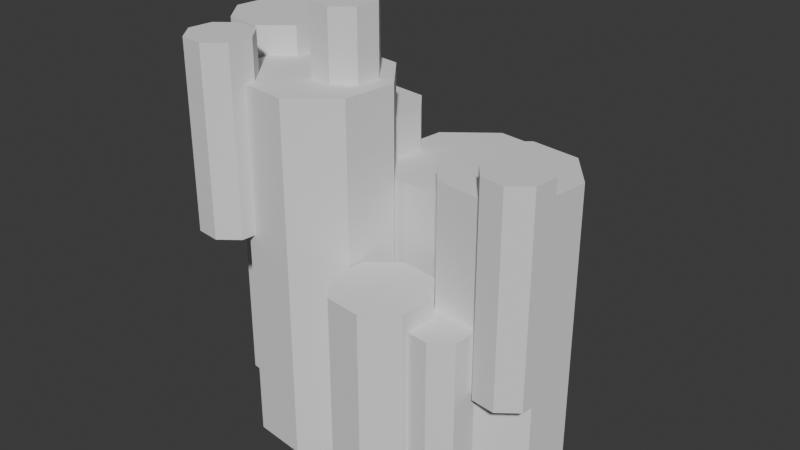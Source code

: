 # Source: Glyba.blend  (saved by Blender 4.3.34; exported with 4.5.12 LTS)
import bpy
from mathutils import Matrix  # noqa: F401  (used for matrix-valued properties, if any)

bpy.ops.wm.read_factory_settings(use_empty=True)
scene = bpy.context.scene
scene.name = 'Scene'

# ---- collections
col_collection = bpy.data.collections.new('Collection'); scene.collection.children.link(col_collection)

# ---- world
world_world = bpy.data.worlds.new('World'); scene.world = world_world
world_world.use_nodes = True; world_world.node_tree.nodes.clear()
_N = world_world.node_tree.nodes; _L = world_world.node_tree.links
n0 = _N.new('ShaderNodeOutputWorld'); n0.name = 'World Output'; n0.location = (300, 300)
n1 = _N.new('ShaderNodeBackground'); n1.name = 'Background'; n1.location = (10, 300)
n1.inputs[0].default_value = (0.05088, 0.05088, 0.05088, 1.0)
_L.new(n1.outputs[0], n0.inputs[0])
n0.is_active_output = True
world_world.color = (0.05088, 0.05088, 0.05088)
world_world.sun_shadow_jitter_overblur = 0.0

# ---- meshes
me_011 = bpy.data.meshes.new('Окружность.011')
me_011.from_pydata([(-1.161, 0.462, 0.0), (-1.764, -0.009115, 0.0), (-1.858, -0.7688, 0.0), (-1.387, -1.372, 0.0), (-0.627, -1.465, 0.0), (-0.02385, -0.9941, 0.0), (0.06949, -0.2345, 0.0), (-0.4017, 0.3687, 0.0), (-1.161, 0.462, 5.112), (-1.764, -0.009115, 5.112), (-1.858, -0.7688, 5.112), (-1.387, -1.372, 5.112), (-0.627, -1.465, 5.112), (-0.02385, -0.9941, 5.112), (0.06949, -0.2345, 5.112), (-0.4017, 0.3687, 5.112), (0.441, -0.4696, 0.0), (0.02932, -0.7912, 0.0), (-0.03439, -1.31, 0.0), (0.2872, -1.721, 0.0), (0.8058, -1.785, 0.0), (1.217, -1.464, 0.0), (1.281, -0.945, 0.0), (0.9596, -0.5333, 0.0), (0.441, -0.4696, 2.906), (0.02932, -0.7912, 2.906), (-0.03439, -1.31, 2.906), (0.2872, -1.721, 2.906), (0.8058, -1.785, 2.906), (1.217, -1.464, 2.906), (1.281, -0.945, 2.906), (0.9596, -0.5333, 2.906), (1.348, 0.9057, 0.0), (0.8015, 0.479, 0.0), (0.717, -0.2092, 0.0), (1.144, -0.7556, 0.0), (1.832, -0.8401, 0.0), (2.378, -0.4133, 0.0), (2.463, 0.2748, 0.0), (2.036, 0.8212, 0.0), (1.348, 0.9057, 4.34), (0.8015, 0.479, 4.34), (0.717, -0.2092, 4.34), (1.144, -0.7556, 4.34), (1.832, -0.8401, 4.34), (2.378, -0.4133, 4.34), (2.463, 0.2748, 4.34), (2.036, 0.8212, 4.34), (0.1607, 1.964, 4.768e-07), (-0.521, 1.431, 4.768e-07), (-0.6265, 0.5729, 4.768e-07), (-0.09401, -0.1089, 4.768e-07), (0.7646, -0.2143, 4.768e-07), (1.446, 0.3182, 4.768e-07), (1.552, 1.177, 4.768e-07), (1.019, 1.858, 4.768e-07), (0.1607, 1.964, 3.804), (-0.521, 1.431, 3.804), (-0.6265, 0.5729, 3.804), (-0.09401, -0.1089, 3.804), (0.7646, -0.2143, 3.804), (1.446, 0.3182, 3.804), (1.552, 1.177, 3.804), (1.019, 1.858, 3.804), (2.036, -0.221, 1.82), (1.767, -0.431, 1.82), (1.726, -0.7696, 1.82), (1.936, -1.038, 1.82), (2.274, -1.08, 1.82), (2.543, -0.8701, 1.82), (2.585, -0.5315, 1.82), (2.375, -0.2626, 1.82), (2.036, -0.221, 4.726), (1.767, -0.431, 4.726), (1.726, -0.7696, 4.726), (1.936, -1.038, 4.726), (2.274, -1.08, 4.726), (2.543, -0.8701, 4.726), (2.585, -0.5315, 4.726), (2.375, -0.2626, 4.726), (1.295, -0.5549, 0.6065), (1.026, -0.7649, 0.6065), (0.9841, -1.103, 0.6065), (1.194, -1.372, 0.6065), (1.533, -1.414, 0.6065), (1.802, -1.204, 0.6065), (1.843, -0.8653, 0.6065), (1.633, -0.5965, 0.6065), (1.295, -0.5549, 2.642), (1.026, -0.7649, 2.642), (0.9841, -1.103, 2.642), (1.194, -1.372, 2.642), (1.533, -1.414, 2.642), (1.802, -1.204, 2.642), (1.843, -0.8653, 2.642), (1.633, -0.5965, 2.642), (-0.7265, 0.09667, 4.028), (-0.9954, -0.1133, 4.028), (-1.037, -0.4519, 4.028), (-0.827, -0.7208, 4.028), (-0.4884, -0.7624, 4.028), (-0.2196, -0.5524, 4.028), (-0.178, -0.2138, 4.028), (-0.388, 0.05507, 4.028), (-0.7265, 0.09667, 6.064), (-0.9954, -0.1133, 6.064), (-1.037, -0.4519, 6.064), (-0.827, -0.7208, 6.064), (-0.4884, -0.7624, 6.064), (-0.2196, -0.5524, 6.064), (-0.178, -0.2138, 6.064), (-0.388, 0.05507, 6.064), (-1.811, -0.929, 3.082), (-2.08, -1.139, 3.082), (-2.122, -1.478, 3.082), (-1.912, -1.746, 3.082), (-1.573, -1.788, 3.082), (-1.304, -1.578, 3.082), (-1.263, -1.239, 3.082), (-1.473, -0.9706, 3.082), (-1.811, -0.929, 5.659), (-2.08, -1.139, 5.659), (-2.122, -1.478, 5.659), (-1.912, -1.746, 5.659), (-1.573, -1.788, 5.659), (-1.304, -1.578, 5.659), (-1.263, -1.239, 5.659), (-1.473, -0.9706, 5.659), (-1.185, 1.281, 0.0), (-1.597, 0.9595, 0.0), (-1.661, 0.441, 0.0), (-1.339, 0.02926, 0.0), (-0.8204, -0.03446, 0.0), (-0.4087, 0.2872, 0.0), (-0.345, 0.8057, 0.0), (-0.6666, 1.217, 0.0), (-1.185, 1.281, 4.37), (-1.597, 0.9595, 4.37), (-1.661, 0.441, 4.37), (-1.339, 0.02926, 4.37), (-0.8204, -0.03446, 4.37), (-0.4087, 0.2872, 4.37), (-0.345, 0.8057, 4.37), (-0.6666, 1.217, 4.37), (-2.323, 0.771, 0.0964), (-2.734, 0.4494, 0.0964), (-2.798, -0.06913, 0.0964), (-2.477, -0.4808, 0.0964), (-1.958, -0.5446, 0.0964), (-1.546, -0.2229, 0.0964), (-1.483, 0.2956, 0.0964), (-1.804, 0.7073, 0.0964), (-2.323, 0.771, 5.506), (-2.734, 0.4494, 5.506), (-2.798, -0.06913, 5.506), (-2.477, -0.4808, 5.506), (-1.958, -0.5446, 5.506), (-1.546, -0.2229, 5.506), (-1.483, 0.2956, 5.506), (-1.804, 0.7073, 5.506), (-2.127, 1.962, 2.98e-08), (-2.539, 1.641, 2.98e-08), (-2.602, 1.122, 2.98e-08), (-2.281, 0.7105, 2.98e-08), (-1.762, 0.6468, 2.98e-08), (-1.35, 0.9684, 2.98e-08), (-1.287, 1.487, 2.98e-08), (-1.608, 1.899, 2.98e-08), (-2.127, 1.962, 3.883), (-2.539, 1.641, 3.883), (-2.602, 1.122, 3.883), (-2.281, 0.7105, 3.883), (-1.762, 0.6468, 3.883), (-1.35, 0.9684, 3.883), (-1.287, 1.487, 3.883), (-1.608, 1.899, 3.883)], [], [(6, 14, 13, 5), (4, 12, 11, 3), (2, 10, 9, 1), (7, 15, 14, 6), (5, 13, 12, 4), (3, 11, 10, 2), (1, 9, 8, 0), (0, 8, 15, 7), (9, 10, 11, 12, 13, 14, 15, 8), (22, 30, 29, 21), (20, 28, 27, 19), (18, 26, 25, 17), (23, 31, 30, 22), (21, 29, 28, 20), (19, 27, 26, 18), (17, 25, 24, 16), (16, 24, 31, 23), (25, 26, 27, 28, 29, 30, 31, 24), (38, 46, 45, 37), (36, 44, 43, 35), (34, 42, 41, 33), (39, 47, 46, 38), (37, 45, 44, 36), (35, 43, 42, 34), (33, 41, 40, 32), (32, 40, 47, 39), (41, 42, 43, 44, 45, 46, 47, 40), (54, 62, 61, 53), (52, 60, 59, 51), (50, 58, 57, 49), (55, 63, 62, 54), (53, 61, 60, 52), (51, 59, 58, 50), (49, 57, 56, 48), (48, 56, 63, 55), (57, 58, 59, 60, 61, 62, 63, 56), (70, 78, 77, 69), (68, 76, 75, 67), (66, 74, 73, 65), (71, 79, 78, 70), (69, 77, 76, 68), (67, 75, 74, 66), (65, 73, 72, 64), (64, 72, 79, 71), (73, 74, 75, 76, 77, 78, 79, 72), (64, 71, 70, 69, 68, 67, 66, 65), (86, 94, 93, 85), (84, 92, 91, 83), (82, 90, 89, 81), (87, 95, 94, 86), (85, 93, 92, 84), (83, 91, 90, 82), (81, 89, 88, 80), (80, 88, 95, 87), (89, 90, 91, 92, 93, 94, 95, 88), (80, 87, 86, 85, 84, 83, 82, 81), (105, 106, 107, 108, 109, 110, 111, 104), (118, 126, 125, 117), (116, 124, 123, 115), (114, 122, 121, 113), (119, 127, 126, 118), (117, 125, 124, 116), (115, 123, 122, 114), (113, 121, 120, 112), (112, 120, 127, 119), (121, 122, 123, 124, 125, 126, 127, 120), (112, 119, 118, 117, 116, 115, 114, 113), (134, 142, 141, 133), (132, 140, 139, 131), (130, 138, 137, 129), (135, 143, 142, 134), (133, 141, 140, 132), (131, 139, 138, 130), (129, 137, 136, 128), (128, 136, 143, 135), (137, 138, 139, 140, 141, 142, 143, 136), (150, 158, 157, 149), (148, 156, 155, 147), (146, 154, 153, 145), (151, 159, 158, 150), (149, 157, 156, 148), (147, 155, 154, 146), (145, 153, 152, 144), (144, 152, 159, 151), (153, 154, 155, 156, 157, 158, 159, 152), (108, 100, 101, 109), (102, 110, 109, 101), (103, 111, 110, 102), (96, 104, 111, 103), (96, 97, 105, 104), (98, 106, 105, 97), (98, 99, 107, 106), (108, 107, 99, 100), (166, 174, 173, 165), (164, 172, 171, 163), (162, 170, 169, 161), (167, 175, 174, 166), (165, 173, 172, 164), (163, 171, 170, 162), (161, 169, 168, 160), (160, 168, 175, 167), (169, 170, 171, 172, 173, 174, 175, 168)])
_uv = me_011.uv_layers.new(name='UVКарта')
_uv.uv.foreach_set('vector', [0.9388, 0.4372, 0.4874, 0.4372, 0.4874, 0.5073, 0.9388, 0.5073, 0.9388, 0.01637, 0.4874, 0.01637, 0.4874, 0.0865, 0.9388, 0.0865, 0.9388, 0.1566, 0.4874, 0.1566, 0.4874, 0.2268, 0.9388, 0.2268, 0.9388, 0.367, 0.4874, 0.367, 0.4874, 0.4372, 0.9388, 0.4372, 0.9388, 0.5073, 0.4874, 0.5073, 0.4874, 0.5774, 0.9388, 0.5774, 0.9388, 0.0865, 0.4874, 0.0865, 0.4874, 0.1566, 0.9388, 0.1566, 0.9388, 0.2268, 0.4874, 0.2268, 0.4874, 0.2969, 0.9388, 0.2969, 0.9388, 0.2969, 0.4874, 0.2969, 0.4874, 0.367, 0.9388, 0.367, 0.9004, 0.8786, 0.8619, 0.8786, 0.8346, 0.9059, 0.8346, 0.9444, 0.8619, 0.9717, 0.9004, 0.9717, 0.9276, 0.9444, 0.9276, 0.9059, 0.4508, 0.4388, 0.07414, 0.4388, 0.07414, 0.5081, 0.4508, 0.5081, 0.4508, 0.0228, 0.07414, 0.0228, 0.07414, 0.09212, 0.4508, 0.09212, 0.4508, 0.1615, 0.07414, 0.1615, 0.07414, 0.2308, 0.4508, 0.2308, 0.4508, 0.3694, 0.07414, 0.3694, 0.07414, 0.4388, 0.4508, 0.4388, 0.4508, 0.5081, 0.07414, 0.5081, 0.07414, 0.5774, 0.4508, 0.5774, 0.4508, 0.09212, 0.07414, 0.09212, 0.07414, 0.1615, 0.4508, 0.1615, 0.4508, 0.2308, 0.07414, 0.2308, 0.07414, 0.3001, 0.4508, 0.3001, 0.4508, 0.3001, 0.07414, 0.3001, 0.07414, 0.3694, 0.4508, 0.3694, 0.8544, 0.7447, 0.8782, 0.7685, 0.9119, 0.7685, 0.9357, 0.7447, 0.9357, 0.7111, 0.9119, 0.6873, 0.8782, 0.6873, 0.8544, 0.7111, 0.4874, 0.1566, 0.9388, 0.1566, 0.9388, 0.0865, 0.4874, 0.0865, 0.4874, 0.5774, 0.9388, 0.5774, 0.9388, 0.5073, 0.4874, 0.5073, 0.4874, 0.4372, 0.9388, 0.4372, 0.9388, 0.367, 0.4874, 0.367, 0.4874, 0.2268, 0.9388, 0.2268, 0.9388, 0.1566, 0.4874, 0.1566, 0.4874, 0.0865, 0.9388, 0.0865, 0.9388, 0.01637, 0.4874, 0.01637, 0.4874, 0.5073, 0.9388, 0.5073, 0.9388, 0.4372, 0.4874, 0.4372, 0.4874, 0.367, 0.9388, 0.367, 0.9388, 0.2969, 0.4874, 0.2969, 0.4874, 0.2969, 0.9388, 0.2969, 0.9388, 0.2268, 0.4874, 0.2268, 0.8346, 0.9444, 0.8619, 0.9717, 0.9004, 0.9717, 0.9276, 0.9444, 0.9276, 0.9059, 0.9004, 0.8786, 0.8619, 0.8786, 0.8346, 0.9059, 0.4508, 0.4388, 0.07414, 0.4388, 0.07414, 0.5081, 0.4508, 0.5081, 0.4508, 0.0228, 0.07414, 0.0228, 0.07414, 0.09212, 0.4508, 0.09212, 0.4508, 0.1615, 0.07414, 0.1615, 0.07414, 0.2308, 0.4508, 0.2308, 0.4508, 0.3694, 0.07414, 0.3694, 0.07414, 0.4388, 0.4508, 0.4388, 0.4508, 0.5081, 0.07414, 0.5081, 0.07414, 0.5774, 0.4508, 0.5774, 0.4508, 0.09212, 0.07414, 0.09212, 0.07414, 0.1615, 0.4508, 0.1615, 0.4508, 0.2308, 0.07414, 0.2308, 0.07414, 0.3001, 0.4508, 0.3001, 0.4508, 0.3001, 0.07414, 0.3001, 0.07414, 0.3694, 0.4508, 0.3694, 0.8619, 0.8786, 0.8346, 0.9059, 0.8346, 0.9444, 0.8619, 0.9717, 0.9004, 0.9717, 0.9276, 0.9444, 0.9276, 0.9059, 0.9004, 0.8786, 0.7119, 0.5965, 0.7119, 0.9802, 0.7487, 0.9802, 0.7487, 0.5965, 0.4912, 0.5965, 0.4912, 0.9802, 0.528, 0.9802, 0.528, 0.5965, 0.5648, 0.5965, 0.5648, 0.9802, 0.6015, 0.9802, 0.6015, 0.5965, 0.6751, 0.5965, 0.6751, 0.9802, 0.7119, 0.9802, 0.7119, 0.5965, 0.7487, 0.5965, 0.7487, 0.9802, 0.7855, 0.9802, 0.7855, 0.5965, 0.528, 0.5965, 0.528, 0.9802, 0.5648, 0.9802, 0.5648, 0.5965, 0.6015, 0.5965, 0.6015, 0.9802, 0.6383, 0.9802, 0.6383, 0.5965, 0.6383, 0.5965, 0.6383, 0.9802, 0.6751, 0.9802, 0.6751, 0.5965, 0.8577, 0.6041, 0.8262, 0.6041, 0.804, 0.6263, 0.804, 0.6578, 0.8262, 0.68, 0.8577, 0.68, 0.8799, 0.6578, 0.8799, 0.6263, 0.8341, 0.8534, 0.8656, 0.8534, 0.8879, 0.8312, 0.8879, 0.7997, 0.8656, 0.7775, 0.8341, 0.7775, 0.8119, 0.7997, 0.8119, 0.8312, 0.4452, 0.8839, 0.08872, 0.8839, 0.08872, 0.9319, 0.4452, 0.9319, 0.4452, 0.596, 0.08872, 0.596, 0.08872, 0.644, 0.4452, 0.644, 0.4452, 0.692, 0.08872, 0.692, 0.08872, 0.7399, 0.4452, 0.7399, 0.4452, 0.8359, 0.08872, 0.8359, 0.08872, 0.8839, 0.4452, 0.8839, 0.4452, 0.9319, 0.08872, 0.9319, 0.08872, 0.9799, 0.4452, 0.9799, 0.4452, 0.644, 0.08872, 0.644, 0.08872, 0.692, 0.4452, 0.692, 0.4452, 0.7399, 0.08872, 0.7399, 0.08872, 0.7879, 0.4452, 0.7879, 0.4452, 0.7879, 0.08872, 0.7879, 0.08872, 0.8359, 0.4452, 0.8359, 0.8656, 0.7775, 0.8341, 0.7775, 0.8119, 0.7997, 0.8119, 0.8312, 0.8341, 0.8534, 0.8656, 0.8534, 0.8879, 0.8312, 0.8879, 0.7997, 0.8262, 0.68, 0.8577, 0.68, 0.8799, 0.6578, 0.8799, 0.6263, 0.8577, 0.6041, 0.8262, 0.6041, 0.804, 0.6263, 0.804, 0.6578, 0.8656, 0.7775, 0.8341, 0.7775, 0.8119, 0.7997, 0.8119, 0.8312, 0.8341, 0.8534, 0.8656, 0.8534, 0.8879, 0.8312, 0.8879, 0.7997, 0.08872, 0.692, 0.4452, 0.692, 0.4452, 0.644, 0.08872, 0.644, 0.08872, 0.9799, 0.4452, 0.9799, 0.4452, 0.9319, 0.08872, 0.9319, 0.08872, 0.8839, 0.4452, 0.8839, 0.4452, 0.8359, 0.08872, 0.8359, 0.08872, 0.7399, 0.4452, 0.7399, 0.4452, 0.692, 0.08872, 0.692, 0.08872, 0.644, 0.4452, 0.644, 0.4452, 0.596, 0.08872, 0.596, 0.08872, 0.9319, 0.4452, 0.9319, 0.4452, 0.8839, 0.08872, 0.8839, 0.08872, 0.8359, 0.4452, 0.8359, 0.4452, 0.7879, 0.08872, 0.7879, 0.08872, 0.7879, 0.4452, 0.7879, 0.4452, 0.7399, 0.08872, 0.7399, 0.8799, 0.6578, 0.8799, 0.6263, 0.8577, 0.6041, 0.8262, 0.6041, 0.804, 0.6263, 0.804, 0.6578, 0.8262, 0.68, 0.8577, 0.68, 0.8656, 0.7775, 0.8341, 0.7775, 0.8119, 0.7997, 0.8119, 0.8312, 0.8341, 0.8534, 0.8656, 0.8534, 0.8879, 0.8312, 0.8879, 0.7997, 0.7119, 0.5965, 0.7119, 0.9802, 0.7487, 0.9802, 0.7487, 0.5965, 0.4912, 0.5965, 0.4912, 0.9802, 0.528, 0.9802, 0.528, 0.5965, 0.5648, 0.5965, 0.5648, 0.9802, 0.6015, 0.9802, 0.6015, 0.5965, 0.6751, 0.5965, 0.6751, 0.9802, 0.7119, 0.9802, 0.7119, 0.5965, 0.7487, 0.5965, 0.7487, 0.9802, 0.7855, 0.9802, 0.7855, 0.5965, 0.528, 0.5965, 0.528, 0.9802, 0.5648, 0.9802, 0.5648, 0.5965, 0.6015, 0.5965, 0.6015, 0.9802, 0.6383, 0.9802, 0.6383, 0.5965, 0.6383, 0.5965, 0.6383, 0.9802, 0.6751, 0.9802, 0.6751, 0.5965, 0.8782, 0.6873, 0.8544, 0.7111, 0.8544, 0.7447, 0.8782, 0.7685, 0.9119, 0.7685, 0.9357, 0.7447, 0.9357, 0.7111, 0.9119, 0.6873, 0.7119, 0.5965, 0.7119, 0.9802, 0.7487, 0.9802, 0.7487, 0.5965, 0.4912, 0.5965, 0.4912, 0.9802, 0.528, 0.9802, 0.528, 0.5965, 0.5648, 0.5965, 0.5648, 0.9802, 0.6015, 0.9802, 0.6015, 0.5965, 0.6751, 0.5965, 0.6751, 0.9802, 0.7119, 0.9802, 0.7119, 0.5965, 0.7487, 0.5965, 0.7487, 0.9802, 0.7855, 0.9802, 0.7855, 0.5965, 0.528, 0.5965, 0.528, 0.9802, 0.5648, 0.9802, 0.5648, 0.5965, 0.6015, 0.5965, 0.6015, 0.9802, 0.6383, 0.9802, 0.6383, 0.5965, 0.6383, 0.5965, 0.6383, 0.9802, 0.6751, 0.9802, 0.6751, 0.5965, 0.8544, 0.7447, 0.8782, 0.7685, 0.9119, 0.7685, 0.9357, 0.7447, 0.9357, 0.7111, 0.9119, 0.6873, 0.8782, 0.6873, 0.8544, 0.7111, 0.9388, 0.01637, 0.4874, 0.01637, 0.4874, 0.0865, 0.9388, 0.0865, 0.4874, 0.1566, 0.9388, 0.1566, 0.9388, 0.0865, 0.4874, 0.0865, 0.4874, 0.2268, 0.9388, 0.2268, 0.9388, 0.1566, 0.4874, 0.1566, 0.4874, 0.2969, 0.9388, 0.2969, 0.9388, 0.2268, 0.4874, 0.2268, 0.4874, 0.2969, 0.4874, 0.367, 0.9388, 0.367, 0.9388, 0.2969, 0.4874, 0.4372, 0.9388, 0.4372, 0.9388, 0.367, 0.4874, 0.367, 0.4874, 0.4372, 0.4874, 0.5073, 0.9388, 0.5073, 0.9388, 0.4372, 0.9388, 0.5774, 0.9388, 0.5073, 0.4874, 0.5073, 0.4874, 0.5774, 0.7119, 0.5965, 0.7119, 0.9802, 0.7487, 0.9802, 0.7487, 0.5965, 0.4912, 0.5965, 0.4912, 0.9802, 0.528, 0.9802, 0.528, 0.5965, 0.5648, 0.5965, 0.5648, 0.9802, 0.6015, 0.9802, 0.6015, 0.5965, 0.6751, 0.5965, 0.6751, 0.9802, 0.7119, 0.9802, 0.7119, 0.5965, 0.7487, 0.5965, 0.7487, 0.9802, 0.7855, 0.9802, 0.7855, 0.5965, 0.528, 0.5965, 0.528, 0.9802, 0.5648, 0.9802, 0.5648, 0.5965, 0.6015, 0.5965, 0.6015, 0.9802, 0.6383, 0.9802, 0.6383, 0.5965, 0.6383, 0.5965, 0.6383, 0.9802, 0.6751, 0.9802, 0.6751, 0.5965, 0.8782, 0.6873, 0.8544, 0.7111, 0.8544, 0.7447, 0.8782, 0.7685, 0.9119, 0.7685, 0.9357, 0.7447, 0.9357, 0.7111, 0.9119, 0.6873])
me_011.update()

# ---- objects
ob_x = bpy.data.objects.new('Глыба', me_011)

# ---- transforms, parenting, visibility, modifiers, constraints
ob_x.location = (0.0, 0.0, 0.0)

# ---- collection membership
col_collection.objects.link(ob_x)

# ---- scene / render settings (as saved in the file)
scene.frame_start = 1; scene.frame_end = 250; scene.frame_set(14)
scene.render.engine = 'BLENDER_EEVEE_NEXT'
bpy.context.view_layer.update()

# ---- added for rendering (the .blend has no active camera and no usable light): camera, sun
cam_auto = bpy.data.cameras.new('AutoCamera')
cam_auto.lens = 50.0
cam_auto.sensor_width = 36.0
cam_auto.clip_end = 1000.0
ob_auto_camera = bpy.data.objects.new('AutoCamera', cam_auto)
scene.collection.objects.link(ob_auto_camera)
ob_auto_camera.location = (8.15985, -9.83184, 9.64517)
ob_auto_camera.rotation_euler = (1.09748, -7.21219e-08, 0.694738)
scene.camera = ob_auto_camera
light_auto_sun = bpy.data.lights.new('AutoSun', 'SUN')
light_auto_sun.energy = 3.0
light_auto_sun.angle = 0.0523599
ob_auto_sun = bpy.data.objects.new('AutoSun', light_auto_sun)
scene.collection.objects.link(ob_auto_sun)
ob_auto_sun.rotation_euler = (0.872665, 0.174533, 0.523599)
bpy.context.view_layer.update()
